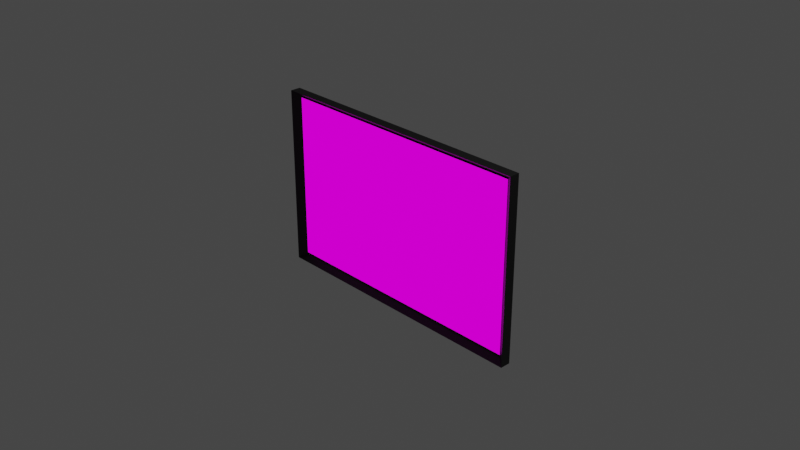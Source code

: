 # Source: OnTV_1_.blend  (saved by Blender 4.2.66; exported with 4.5.12 LTS)
import bpy
from mathutils import Matrix  # noqa: F401  (used for matrix-valued properties, if any)

bpy.ops.wm.read_factory_settings(use_empty=True)
scene = bpy.context.scene
scene.name = 'Scene'

# ---- collections
col_collection = bpy.data.collections.new('Collection'); scene.collection.children.link(col_collection)

# ---- images (referenced by path relative to the original .blend; pixels are not part of the script)
import os
ASSET_DIR = os.environ.get("B2B_ASSET_DIR", "")  # directory of the original .blend (textures are referenced by path, not embedded)
HERE = os.path.dirname(os.path.abspath(__file__))  # packed textures are extracted next to this script under _unpacked/

def load_image(name, relpath, width, height, colorspace="sRGB"):
    """Load a texture the original file referenced (path relative to the .blend, or extracted next to this script)."""
    p = next((c for c in (os.path.join(HERE, relpath), os.path.join(ASSET_DIR, relpath)) if relpath and os.path.exists(c)), "")
    if p:
        img = bpy.data.images.load(p, check_existing=True)
        img.name = name
    else:  # same state as the original file: an image datablock whose file is absent (Cycles renders it pink)
        img = bpy.data.images.new(name, width, height)
        img.source = "FILE"
        img.filepath = "//" + (relpath or name)
    img.colorspace_settings.name = colorspace
    return img
img_usain_bolt_9_58___100m_world_record__50_fps____youtube___go = load_image('Usain Bolt 9.58 - 100m World Record [50 fps] - YouTube - Go', '', 1024, 1024, 'sRGB')

# ---- materials (node trees are filled in below, after node groups)
mat_material_003 = bpy.data.materials.new('Material.003')
mat_material_003.use_transparent_shadow = False
mat_material_004 = bpy.data.materials.new('Material.004')
mat_material_004.use_transparent_shadow = False

# ---- material node trees
mat_material_003.use_nodes = True; mat_material_003.node_tree.nodes.clear()
_N = mat_material_003.node_tree.nodes; _L = mat_material_003.node_tree.links
n0 = _N.new('ShaderNodeBsdfPrincipled'); n0.name = 'Principled BSDF'; n0.location = (10, 300)
n0.distribution = 'GGX'
n0.subsurface_method = 'RANDOM_WALK_SKIN'
n0.inputs[0].default_value = (0.0, 0.0, 0.0, 1.0)
n0.inputs[3].default_value = 1.45
n0.inputs[27].default_value = (0.0, 0.0, 0.0, 1.0)
n0.inputs[28].default_value = 1.0
n1 = _N.new('ShaderNodeOutputMaterial'); n1.name = 'Material Output'; n1.location = (300, 300)
_L.new(n0.outputs[0], n1.inputs[0])
n1.is_active_output = True
mat_material_004.use_nodes = True; mat_material_004.node_tree.nodes.clear()
_N = mat_material_004.node_tree.nodes; _L = mat_material_004.node_tree.links
n0 = _N.new('ShaderNodeOutputMaterial'); n0.name = 'Material Output'; n0.location = (300, 300)
n1 = _N.new('ShaderNodeEmission'); n1.name = 'Emission'; n1.location = (-17, 349)
n2 = _N.new('ShaderNodeTexImage'); n2.name = 'Image Texture'; n2.location = (-365, 232)
n2.image = img_usain_bolt_9_58___100m_world_record__50_fps____youtube___go
_L.new(n1.outputs[0], n0.inputs[0])
_L.new(n2.outputs[0], n1.inputs[0])
n0.is_active_output = True

# ---- world
world_world = bpy.data.worlds.new('World'); scene.world = world_world
world_world.use_nodes = True; world_world.node_tree.nodes.clear()
_N = world_world.node_tree.nodes; _L = world_world.node_tree.links
n0 = _N.new('ShaderNodeOutputWorld'); n0.name = 'World Output'; n0.location = (300, 300)
n1 = _N.new('ShaderNodeBackground'); n1.name = 'Background'; n1.location = (10, 300)
n1.inputs[0].default_value = (0.05088, 0.05088, 0.05088, 1.0)
_L.new(n1.outputs[0], n0.inputs[0])
n0.is_active_output = True
world_world.color = (0.05088, 0.05088, 0.05088)
world_world.use_sun_shadow = False
world_world.sun_shadow_jitter_overblur = 0.0

# ---- cameras
cam_camera = bpy.data.cameras.new('Camera')
cam_camera.clip_end = 100.0
cam_camera.ortho_scale = 7.314

# ---- lights
light_light = bpy.data.lights.new('Light', 'POINT')
light_light.transmission_factor = 0.0
light_light.energy = 1000.0
light_light.shadow_soft_size = 0.1
light_light.shadow_maximum_resolution = 0.006
light_light.use_absolute_resolution = True

# ---- meshes
me_plane = bpy.data.meshes.new('Plane')
me_plane.from_pydata([(-1.49, -0.9454, 0.0), (1.49, -0.9454, 0.0), (-1.49, 0.9454, 0.0), (1.49, 0.9454, 0.0), (-1.544, -1.0, 0.1144), (1.544, -1.0, 0.1144), (-1.544, 1.0, 0.1144), (1.544, 1.0, 0.1144), (-1.287, -0.8331, -0.1012), (1.287, -0.8331, -0.1012), (-1.287, 0.8331, -0.1012), (1.287, 0.8331, -0.1012), (-1.544, 1.0, 0.0), (-1.544, -1.0, 0.0), (1.544, -1.0, 0.0), (1.544, 1.0, 0.0), (-1.457, 0.9247, 0.04583), (-1.457, -0.9247, 0.04583), (1.457, -0.9247, 0.04583), (1.457, 0.9247, 0.04583)], [], [(2, 3, 19, 16), (4, 5, 9, 8), (15, 12, 6, 7), (13, 14, 5, 4), (14, 15, 7, 5), (12, 13, 4, 6), (8, 9, 11, 10), (5, 7, 11, 9), (6, 4, 8, 10), (7, 6, 10, 11), (2, 0, 13, 12), (0, 1, 14, 13), (1, 3, 15, 14), (3, 2, 12, 15), (17, 16, 19, 18), (1, 0, 17, 18), (3, 1, 18, 19), (0, 2, 16, 17)])
me_plane.polygons.foreach_set('material_index', [0, 0, 0, 0, 0, 0, 0, 0, 0, 0, 0, 0, 0, 0, 1, 0, 0, 0])
_uv = me_plane.uv_layers.new(name='UVMap')
_uv.uv.foreach_set('vector', [0.01769, 0.9727, 0.9823, 0.9727, 0.9823, 0.9727, 0.01769, 0.9727, 0.0, 0.0, 1.0, 0.0, 1.0, 0.0, 0.0, 0.0, 1.0, 1.0, 0.0, 1.0, 0.0, 1.0, 1.0, 1.0, 0.0, 0.0, 1.0, 0.0, 1.0, 0.0, 0.0, 0.0, 1.0, 0.0, 1.0, 1.0, 1.0, 1.0, 1.0, 0.0, 0.0, 1.0, 0.0, 0.0, 0.0, 0.0, 0.0, 1.0, 0.0, 0.0, 1.0, 0.0, 1.0, 1.0, 0.0, 1.0, 1.0, 0.0, 1.0, 1.0, 1.0, 1.0, 1.0, 0.0, 0.0, 1.0, 0.0, 0.0, 0.0, 0.0, 0.0, 1.0, 1.0, 1.0, 0.0, 1.0, 0.0, 1.0, 1.0, 1.0, 0.01769, 0.9727, 0.01769, 0.02732, 0.0, 0.0, 0.0, 1.0, 0.01769, 0.02732, 0.9823, 0.02732, 1.0, 0.0, 0.0, 0.0, 0.9823, 0.02732, 0.9823, 0.9727, 1.0, 1.0, 1.0, 0.0, 0.9823, 0.9727, 0.01769, 0.9727, 0.0, 1.0, 1.0, 1.0, 0.01225, 0.02199, 0.01225, 0.978, 0.9877, 0.978, 0.9877, 0.02199, 0.9823, 0.02732, 0.01769, 0.02732, 0.01769, 0.02732, 0.9823, 0.02732, 0.9823, 0.9727, 0.9823, 0.02732, 0.9823, 0.02732, 0.9823, 0.9727, 0.01769, 0.02732, 0.01769, 0.9727, 0.01769, 0.9727, 0.01769, 0.02732])
me_plane.materials.append(mat_material_003)
me_plane.materials.append(mat_material_004)
me_plane.update()

# ---- objects
ob_light = bpy.data.objects.new('Light', light_light)
ob_camera = bpy.data.objects.new('Camera', cam_camera)
ob_plane = bpy.data.objects.new('Plane', me_plane)

# ---- transforms, parenting, visibility, modifiers, constraints
ob_light.location = (4.076, 1.005, 5.904)
ob_light.rotation_euler = (0.6503, 0.05522, 1.866)
ob_light.lock_rotations_4d = False
ob_light.empty_display_type = 'ARROWS'
ob_light.color = (0.0, 0.0, 0.0, 0.0)
ob_light.lineart.crease_threshold = 0.0
ob_camera.location = (7.359, -6.926, 4.958)
ob_camera.rotation_euler = (1.109, 0.0, 0.8149)
ob_camera.lock_rotations_4d = False
ob_camera.empty_display_type = 'ARROWS'
ob_camera.color = (0.0, 0.0, 0.0, 0.0)
ob_camera.display_type = 'WIRE'
ob_camera.lineart.crease_threshold = 0.0
ob_plane.location = (0.0, 0.0, 0.0)
ob_plane.rotation_euler = (1.571, -0.0, 0.0)

# ---- collection membership
col_collection.objects.link(ob_light)
col_collection.objects.link(ob_camera)
col_collection.objects.link(ob_plane)

# ---- scene / render settings (as saved in the file)
scene.camera = ob_camera
scene.frame_start = 1; scene.frame_end = 2000; scene.frame_set(0)
scene.render.engine = 'BLENDER_EEVEE_NEXT'
scene.cycles.sampling_pattern = 'TABULATED_SOBOL'
scene.view_settings.view_transform = 'Filmic'
bpy.context.view_layer.update()
